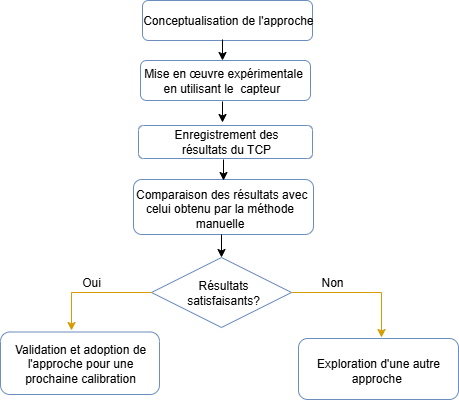

The diagram above was exported from draw.io. Its source (the exported page's mxGraphModel, read from the mxfile embedded in the PNG):
<mxGraphModel dx="1042" dy="527" grid="1" gridSize="10" guides="1" tooltips="1" connect="1" arrows="1" fold="1" page="1" pageScale="1" pageWidth="827" pageHeight="1169" math="0" shadow="0">
  <root>
    <mxCell id="0" />
    <mxCell id="1" parent="0" />
    <mxCell id="X4-N3O82DUXI5AWyrwBu-3" value="" style="rhombus;whiteSpace=wrap;html=1;fillColor=none;strokeColor=#6c8ebf;" vertex="1" parent="1">
      <mxGeometry x="359" y="297" width="140" height="70" as="geometry" />
    </mxCell>
    <mxCell id="X4-N3O82DUXI5AWyrwBu-4" value="" style="rounded=1;whiteSpace=wrap;html=1;fillColor=none;strokeColor=#6c8ebf;" vertex="1" parent="1">
      <mxGeometry x="350" y="40" width="170" height="40" as="geometry" />
    </mxCell>
    <mxCell id="X4-N3O82DUXI5AWyrwBu-5" value="Conceptualisation de l'approche&amp;nbsp;" style="text;html=1;align=center;verticalAlign=middle;whiteSpace=wrap;rounded=0;" vertex="1" parent="1">
      <mxGeometry x="340" y="45" width="195" height="30" as="geometry" />
    </mxCell>
    <mxCell id="X4-N3O82DUXI5AWyrwBu-7" value="" style="rounded=1;whiteSpace=wrap;html=1;fillColor=none;strokeColor=#6c8ebf;" vertex="1" parent="1">
      <mxGeometry x="348" y="100" width="170" height="40" as="geometry" />
    </mxCell>
    <mxCell id="X4-N3O82DUXI5AWyrwBu-8" value="Mise en œuvre expérimentale en utilisant le&amp;nbsp; capteur&amp;nbsp;" style="text;html=1;align=center;verticalAlign=middle;whiteSpace=wrap;rounded=0;" vertex="1" parent="1">
      <mxGeometry x="344" y="108" width="174" height="24" as="geometry" />
    </mxCell>
    <mxCell id="X4-N3O82DUXI5AWyrwBu-9" value="" style="rounded=1;whiteSpace=wrap;html=1;fillColor=none;strokeColor=#6c8ebf;" vertex="1" parent="1">
      <mxGeometry x="346" y="165" width="174" height="33" as="geometry" />
    </mxCell>
    <mxCell id="X4-N3O82DUXI5AWyrwBu-10" value="Enregistrement des résultats du TCP" style="text;html=1;align=center;verticalAlign=middle;whiteSpace=wrap;rounded=0;" vertex="1" parent="1">
      <mxGeometry x="356.5" y="169" width="153.5" height="23" as="geometry" />
    </mxCell>
    <mxCell id="X4-N3O82DUXI5AWyrwBu-11" value="" style="rounded=1;whiteSpace=wrap;html=1;fillColor=none;strokeColor=#6c8ebf;" vertex="1" parent="1">
      <mxGeometry x="341" y="219" width="180" height="55" as="geometry" />
    </mxCell>
    <mxCell id="X4-N3O82DUXI5AWyrwBu-12" value="&amp;nbsp;Comparaison des résultats avec celui&amp;nbsp;obtenu par la méthode manuelle" style="text;html=1;align=center;verticalAlign=middle;whiteSpace=wrap;rounded=0;" vertex="1" parent="1">
      <mxGeometry x="332" y="230" width="191" height="35" as="geometry" />
    </mxCell>
    <mxCell id="X4-N3O82DUXI5AWyrwBu-15" value="" style="endArrow=classic;html=1;rounded=0;" edge="1" parent="1">
      <mxGeometry width="50" height="50" relative="1" as="geometry">
        <mxPoint x="429" y="274" as="sourcePoint" />
        <mxPoint x="429" y="297" as="targetPoint" />
        <Array as="points">
          <mxPoint x="429" y="294" />
        </Array>
      </mxGeometry>
    </mxCell>
    <mxCell id="X4-N3O82DUXI5AWyrwBu-16" value="Résultats satisfaisants?" style="text;html=1;align=center;verticalAlign=middle;whiteSpace=wrap;rounded=0;" vertex="1" parent="1">
      <mxGeometry x="391" y="316" width="80" height="31" as="geometry" />
    </mxCell>
    <mxCell id="X4-N3O82DUXI5AWyrwBu-17" value="" style="rounded=1;whiteSpace=wrap;html=1;fillColor=none;strokeColor=#6c8ebf;" vertex="1" parent="1">
      <mxGeometry x="208" y="371.5" width="159" height="62.5" as="geometry" />
    </mxCell>
    <mxCell id="X4-N3O82DUXI5AWyrwBu-18" value="Validation et adoption de l'approche pour une prochaine calibration" style="text;html=1;align=center;verticalAlign=middle;whiteSpace=wrap;rounded=0;" vertex="1" parent="1">
      <mxGeometry x="208" y="381" width="160" height="43" as="geometry" />
    </mxCell>
    <mxCell id="X4-N3O82DUXI5AWyrwBu-19" value="" style="endArrow=classic;html=1;rounded=0;fillColor=#ffe6cc;strokeColor=#d79b00;" edge="1" parent="1">
      <mxGeometry width="50" height="50" relative="1" as="geometry">
        <mxPoint x="359" y="332" as="sourcePoint" />
        <mxPoint x="279" y="370" as="targetPoint" />
        <Array as="points">
          <mxPoint x="279" y="332" />
        </Array>
      </mxGeometry>
    </mxCell>
    <mxCell id="X4-N3O82DUXI5AWyrwBu-22" value="" style="rounded=1;whiteSpace=wrap;html=1;fillColor=none;strokeColor=#6c8ebf;" vertex="1" parent="1">
      <mxGeometry x="506" y="378" width="160" height="61" as="geometry" />
    </mxCell>
    <mxCell id="X4-N3O82DUXI5AWyrwBu-23" value="Exploration d'une autre approche&amp;nbsp;" style="text;html=1;align=center;verticalAlign=middle;whiteSpace=wrap;rounded=0;" vertex="1" parent="1">
      <mxGeometry x="516" y="386.5" width="140" height="47.5" as="geometry" />
    </mxCell>
    <mxCell id="X4-N3O82DUXI5AWyrwBu-26" value="" style="endArrow=classic;html=1;rounded=0;fillColor=#ffe6cc;strokeColor=#d79b00;" edge="1" parent="1">
      <mxGeometry width="50" height="50" relative="1" as="geometry">
        <mxPoint x="499" y="332" as="sourcePoint" />
        <mxPoint x="589" y="377" as="targetPoint" />
        <Array as="points">
          <mxPoint x="589" y="332" />
        </Array>
      </mxGeometry>
    </mxCell>
    <mxCell id="X4-N3O82DUXI5AWyrwBu-27" value="Oui" style="text;html=1;align=center;verticalAlign=middle;whiteSpace=wrap;rounded=0;" vertex="1" parent="1">
      <mxGeometry x="269" y="307" width="60" height="30" as="geometry" />
    </mxCell>
    <mxCell id="X4-N3O82DUXI5AWyrwBu-28" value="Non" style="text;html=1;align=center;verticalAlign=middle;whiteSpace=wrap;rounded=0;" vertex="1" parent="1">
      <mxGeometry x="510" y="307" width="60" height="30" as="geometry" />
    </mxCell>
    <mxCell id="X4-N3O82DUXI5AWyrwBu-29" value="" style="endArrow=classic;html=1;rounded=0;" edge="1" parent="1">
      <mxGeometry width="50" height="50" relative="1" as="geometry">
        <mxPoint x="430" y="79" as="sourcePoint" />
        <mxPoint x="430" y="100" as="targetPoint" />
      </mxGeometry>
    </mxCell>
    <mxCell id="X4-N3O82DUXI5AWyrwBu-30" value="" style="endArrow=classic;html=1;rounded=0;" edge="1" parent="1">
      <mxGeometry width="50" height="50" relative="1" as="geometry">
        <mxPoint x="430" y="141" as="sourcePoint" />
        <mxPoint x="430" y="162" as="targetPoint" />
      </mxGeometry>
    </mxCell>
    <mxCell id="X4-N3O82DUXI5AWyrwBu-31" value="" style="endArrow=classic;html=1;rounded=0;" edge="1" parent="1">
      <mxGeometry width="50" height="50" relative="1" as="geometry">
        <mxPoint x="431" y="199" as="sourcePoint" />
        <mxPoint x="431" y="220" as="targetPoint" />
      </mxGeometry>
    </mxCell>
  </root>
</mxGraphModel>